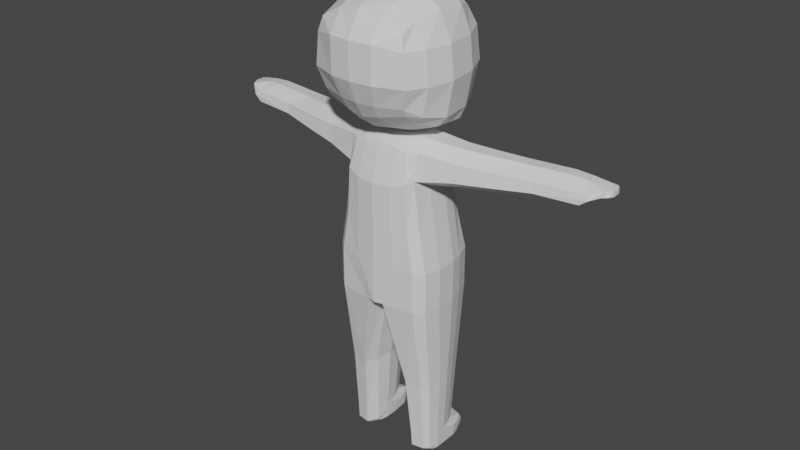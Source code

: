 # Source: default_tpose.blend  (saved by Blender 2.92.15; exported with 4.5.12 LTS)
import bpy
from mathutils import Matrix  # noqa: F401  (used for matrix-valued properties, if any)

bpy.ops.wm.read_factory_settings(use_empty=True)
scene = bpy.context.scene
scene.name = 'Scene'

# ---- materials (node trees are filled in below, after node groups)
mat_material = bpy.data.materials.new('Material')
mat_material.alpha_threshold = 0.0
mat_material.use_transparent_shadow = False
mat_material.line_color = (0.0, 0.0, 0.0, 1.0)

# ---- material node trees
mat_material.use_nodes = True; mat_material.node_tree.nodes.clear()
_N = mat_material.node_tree.nodes; _L = mat_material.node_tree.links
n0 = _N.new('ShaderNodeOutputMaterial'); n0.name = 'Material Output'; n0.location = (300, 300)
n1 = _N.new('ShaderNodeBsdfPrincipled'); n1.name = 'Principled BSDF'; n1.location = (10, 300)
n1.distribution = 'GGX'
n1.subsurface_method = 'BURLEY'
n1.inputs[2].default_value = 0.4
n1.inputs[3].default_value = 1.45
n1.inputs[27].default_value = (0.0, 0.0, 0.0, 1.0)
n1.inputs[28].default_value = 1.0
_L.new(n1.outputs[0], n0.inputs[0])
n0.is_active_output = True

# ---- world
world_world = bpy.data.worlds.new('World'); scene.world = world_world
world_world.use_nodes = True; world_world.node_tree.nodes.clear()
_N = world_world.node_tree.nodes; _L = world_world.node_tree.links
n0 = _N.new('ShaderNodeOutputWorld'); n0.name = 'World Output'; n0.location = (300, 300)
n1 = _N.new('ShaderNodeBackground'); n1.name = 'Background'; n1.location = (10, 300)
n1.inputs[0].default_value = (0.05088, 0.05088, 0.05088, 1.0)
_L.new(n1.outputs[0], n0.inputs[0])
n0.is_active_output = True
world_world.color = (0.05088, 0.05088, 0.05088)
world_world.use_sun_shadow = False
world_world.sun_shadow_jitter_overblur = 0.0

# ---- meshes
me_cube_001 = bpy.data.meshes.new('Cube.001')
me_cube_001.from_pydata([(-0.6888, 0.5191, -1.099), (-0.5964, 0.3503, 0.8023), (0.2414, 0.552, -1.099), (0.00525, 0.3496, 0.7712), (-0.7352, 0.1146, -1.099), (-0.7628, 0.0, -1.099), (-0.6111, 0.0, 0.8638), (-0.6111, 0.2247, 0.8296), (0.3614, 0.0, -1.099), (0.3614, 0.2001, -1.092), (0.1072, 0.2247, 0.7533), (0.1187, 0.0, 0.8037), (-0.6888, 0.3969, 0.4635), (-0.6888, 0.4303, -0.09855), (-0.6888, 0.5191, -0.5986), (0.1362, 0.3833, 0.4389), (0.1778, 0.4632, -0.09855), (0.2414, 0.552, -0.5986), (0.2261, 0.2247, 0.4014), (0.2978, 0.2397, -0.09855), (0.3614, 0.2546, -0.5986), (0.2261, 0.0, 0.4014), (0.2978, 0.0, -0.09855), (0.3614, 0.0, -0.5986), (-0.7628, 0.0, 0.4014), (-0.7628, 0.0, -0.09855), (-0.7628, 0.0, -0.5986), (-0.7352, 0.2247, 0.4129), (-0.7352, 0.2397, -0.09855), (-0.7352, 0.2546, -0.5986), (0.0419, 0.6239, -1.099), (-0.133, 0.6647, -1.099), (-0.3803, 0.6647, -1.099), (-0.5928, 0.6239, -1.099), (-0.5419, 0.4552, 0.8178), (-0.3803, 0.496, 0.9412), (-0.133, 0.496, 0.9412), (-0.04909, 0.4119, 0.844), (-0.5508, 0.2247, 0.9138), (-0.3803, 0.2247, 0.9685), (-0.133, 0.2247, 0.9685), (0.02612, 0.2247, 0.8926), (-0.5508, 0.0, 0.948), (-0.3803, 0.0, 1.003), (-0.133, 0.0, 1.003), (0.02612, 0.0, 0.9269), (0.1142, 0.0, -1.099), (-0.133, 0.0, -1.099), (-0.3803, 0.0, -1.099), (-0.5928, 0.0, -1.099), (-0.5928, 0.6239, -0.5986), (-0.3803, 0.6647, -0.5986), (-0.133, 0.6647, -0.5986), (0.0419, 0.6239, -0.5986), (-0.5928, 0.535, -0.09855), (-0.3803, 0.5759, -0.09855), (-0.133, 0.5759, -0.09855), (0.0419, 0.535, -0.09855), (-0.5928, 0.4552, 0.4981), (-0.3803, 0.496, 0.4014), (-0.133, 0.496, 0.4014), (0.002149, 0.4552, 0.4849), (-0.3608, 1.274, 0.7639), (-0.2384, 1.153, 0.8881), (-0.06098, 1.153, 0.8881), (-0.0007453, 1.092, 0.804), (-0.3909, 1.274, 0.5974), (-0.2384, 1.304, 0.5008), (-0.06098, 1.153, 0.5008), (0.03603, 1.123, 0.5842), (-0.2067, 2.322, 0.7703), (-0.1019, 2.068, 0.8888), (0.05011, 2.068, 0.8888), (0.1017, 2.016, 0.8096), (-0.2325, 2.278, 0.6537), (-0.1019, 2.182, 0.5752), (0.05011, 2.068, 0.5717), (0.1332, 2.043, 0.6405), (-0.03627, 0.7449, 0.8123), (0.005187, 0.7799, 0.5474), (-0.3042, 0.8985, 0.4639), (-0.1042, 0.813, 0.4639), (-0.1042, 0.813, 0.9006), (-0.3042, 0.813, 0.9006), (-0.4761, 0.8655, 0.5605), (-0.4422, 0.8655, 0.7714), (-0.1532, 1.499, 0.8753), (-0.002309, 1.499, 0.8753), (-0.2573, 1.754, 0.757), (-0.2829, 1.754, 0.6425), (-0.1532, 1.779, 0.5459), (-0.002309, 1.499, 0.5459), (0.04893, 1.448, 0.7963), (0.0802, 1.474, 0.6294), (-0.6445, 0.3745, 0.6261), (0.07333, 0.3672, 0.5984), (0.169, 0.2247, 0.5703), (0.1746, 0.0, 0.5945), (-0.69, 0.0, 0.6234), (-0.6756, 0.2247, 0.6129), (-0.5684, 0.4552, 0.6516), (-0.02245, 0.4344, 0.6573), (-0.3764, 1.274, 0.6773), (0.01838, 1.108, 0.6897), (-0.2201, 2.371, 0.721), (-0.1019, 2.327, 0.7276), (0.05563, 2.188, 0.7276), (0.1181, 2.03, 0.7216), (-0.4598, 0.8655, 0.6618), (-0.01471, 0.7631, 0.6745), (0.06519, 1.462, 0.7095), (-0.2706, 1.754, 0.6975), (-0.07956, 2.523, 0.8028), (-0.02073, 2.543, 0.8164), (0.08299, 2.543, 0.8164), (0.13, 2.508, 0.8137), (-0.08872, 2.535, 0.7614), (-0.02073, 2.55, 0.75), (0.08299, 2.543, 0.75), (0.1412, 2.517, 0.7537), (-0.1481, 2.466, 0.7591), (-0.1368, 2.48, 0.8181), (0.06655, 2.273, 0.8697), (-0.06129, 2.273, 0.8697), (-0.06129, 2.461, 0.7423), (0.06655, 2.397, 0.7423), (0.1296, 2.241, 0.7468), (0.1159, 2.23, 0.8287), (0.1967, 2.249, 0.6447), (0.2363, 2.237, 0.6844), (0.1967, 2.249, 0.7205), (0.2291, 2.231, 0.723), (-0.5306, 0.5193, -2.175), (0.1276, 0.5443, -2.175), (-0.5659, 0.3179, -2.175), (0.219, 0.3421, -2.175), (-0.02433, 0.599, -2.175), (-0.1575, 0.6301, -2.175), (-0.2956, 0.6301, -2.175), (-0.4574, 0.599, -2.175), (-0.4759, 0.5194, -2.946), (0.05023, 0.5391, -2.946), (-0.5037, 0.3608, -2.946), (0.1222, 0.3608, -2.946), (-0.06932, 0.5821, -2.946), (-0.1742, 0.6066, -2.946), (-0.291, 0.6066, -2.946), (-0.4184, 0.5821, -2.946), (-0.4075, 0.5194, -3.18), (0.0307, 0.5377, -3.18), (-0.4334, 0.3717, -3.18), (0.09772, 0.3717, -3.18), (-0.08069, 0.5779, -3.18), (-0.1784, 0.6007, -3.18), (-0.2851, 0.6007, -3.18), (-0.3539, 0.5779, -3.18), (-0.461, 0.04297, -1.099), (-0.1869, 0.01668, -1.099), (0.08725, 0.03948, -1.099), (-0.4073, 0.2565, -2.175), (-0.1985, 0.2259, -2.175), (0.01021, 0.2565, -2.175), (-0.3707, 0.2854, -2.946), (-0.2064, 0.2639, -2.946), (-0.04214, 0.2854, -2.946), (-0.3117, 0.2962, -3.18), (-0.2084, 0.2748, -3.18), (-0.05536, 0.2962, -3.18), (0.3037, 0.3568, -3.025), (0.2582, 0.5188, -3.025), (0.1501, 0.5749, -3.046), (0.0453, 0.6066, -3.028), (0.1099, 0.2779, -3.025), (0.3183, 0.3676, -3.18), (0.2926, 0.5175, -3.18), (0.1388, 0.5779, -3.18), (0.0411, 0.6007, -3.18), (0.1641, 0.2962, -3.18), (-0.1166, 0.2639, -2.995), (-0.04725, 0.2748, -3.18), (-0.4111, 0.58, -3.134), (-0.4667, 0.5194, -3.134), (-0.4935, 0.3663, -3.134), (-0.1763, 0.6036, -3.116), (-0.2881, 0.6036, -3.123), (-0.2074, 0.2693, -3.063), (-0.3661, 0.2908, -3.134), (0.3305, 0.3622, -3.112), (0.0432, 0.6036, -3.114), (0.3024, 0.5181, -3.112), (0.1445, 0.58, -3.112), (0.1707, 0.2908, -3.112), (-0.04648, 0.2693, -3.063), (0.2052, 0.5172, 2.281), (0.2491, 0.4575, 1.153), (-0.8949, 0.536, 2.218), (-0.8239, 0.5246, 1.334), (-0.8949, 0.0, 1.226), (0.2503, 0.0, 2.485), (-0.9259, 0.0, 2.412), (0.2491, 0.0, 1.012), (0.01104, 0.596, 1.087), (-0.3881, 0.596, 1.111), (-0.6997, 0.5246, 1.231), (-0.7111, 0.536, 2.303), (-0.3881, 0.6074, 2.4), (-0.02893, 0.6074, 2.371), (0.04728, 0.0, 0.9409), (-0.3881, 0.0, 0.9397), (-0.6997, 0.0, 1.06), (-0.7111, 0.0, 2.497), (-0.3881, 0.0, 2.595), (-0.02893, 0.0, 2.565), (0.3097, 0.5697, 2.064), (0.3268, 0.6096, 1.681), (0.3001, 0.5297, 1.257), (-0.9292, 0.5781, 2.051), (-0.9292, 0.6181, 1.667), (-0.8721, 0.5381, 1.421), (0.4861, 0.0, 2.108), (0.5318, 0.0, 1.673), (0.4708, 0.0, 1.238), (-1.103, 0.0, 2.108), (-1.103, 0.0, 1.673), (-1.006, 0.0, 1.415), (-0.7111, 0.6902, 2.051), (-0.7111, 0.7302, 1.667), (-0.6997, 0.6502, 1.318), (-0.3881, 0.7616, 2.051), (-0.3881, 0.8015, 1.667), (-0.3881, 0.7216, 1.244), (0.01104, 0.7096, 2.051), (0.01104, 0.7496, 1.667), (0.01104, 0.6696, 1.244), (-0.8949, 0.2706, 2.372), (0.2491, 0.2004, 1.022), (-0.8949, 0.2022, 1.266), (0.2005, 0.3094, 2.445), (-0.02893, 0.3094, 2.525), (-0.3881, 0.3094, 2.555), (-0.7111, 0.2793, 2.457), (-0.6997, 0.2237, 1.1), (-0.3881, 0.2523, 0.9797), (0.01104, 0.2523, 0.9726), (0.4211, 0.3251, 1.238), (0.482, 0.3628, 1.673), (0.4363, 0.3339, 2.108), (-0.9749, 0.2244, 1.415), (-1.072, 0.2727, 1.673), (-1.072, 0.2734, 2.108)], [(30, 46), (31, 47), (32, 48), (33, 49), (0, 2)], [(99, 7, 1, 94), (101, 37, 3, 95), (34, 1, 7, 38), (38, 7, 6, 42), (95, 3, 10, 96), (96, 10, 11, 97), (98, 6, 7, 99), (5, 26, 29, 4), (26, 25, 28, 29), (25, 24, 27, 28), (9, 20, 23, 8), (20, 19, 22, 23), (19, 18, 21, 22), (2, 17, 20, 9), (17, 16, 19, 20), (16, 15, 18, 19), (30, 53, 17, 2), (53, 57, 16, 17), (57, 61, 15, 16), (4, 29, 14, 0), (29, 28, 13, 14), (28, 27, 12, 13), (13, 12, 58, 54), (54, 58, 59, 55), (55, 59, 60, 56), (56, 60, 61, 57), (14, 13, 54, 50), (50, 54, 55, 51), (51, 55, 56, 52), (52, 56, 57, 53), (0, 14, 50, 33), (33, 50, 51, 32), (32, 51, 52, 31), (31, 52, 53, 30), (10, 41, 45, 11), (41, 40, 44, 45), (40, 39, 43, 44), (39, 38, 42, 43), (3, 37, 41, 10), (37, 36, 40, 41), (36, 35, 39, 40), (35, 34, 38, 39), (94, 1, 34, 100), (83, 82, 64, 63), (81, 80, 67, 68), (109, 79, 69, 103), (91, 90, 75, 76), (111, 88, 70, 104), (86, 87, 72, 71), (79, 81, 68, 69), (80, 84, 66, 67), (108, 85, 62, 102), (82, 78, 65, 64), (85, 83, 63, 62), (125, 124, 117, 118), (123, 122, 114, 113), (120, 121, 112, 116), (87, 92, 73, 72), (88, 86, 71, 70), (110, 93, 77, 107), (93, 91, 76, 77), (90, 89, 74, 75), (34, 35, 83, 85), (36, 37, 78, 82), (100, 34, 85, 108), (59, 58, 84, 80), (61, 60, 81, 79), (101, 61, 79, 109), (60, 59, 80, 81), (35, 36, 82, 83), (67, 66, 89, 90), (69, 68, 91, 93), (103, 69, 93, 110), (62, 63, 86, 88), (64, 65, 92, 87), (63, 64, 87, 86), (102, 62, 88, 111), (68, 67, 90, 91), (66, 102, 111, 89), (65, 103, 110, 92), (37, 101, 109, 78), (58, 100, 108, 84), (92, 110, 107, 73), (76, 106, 130, 128), (75, 105, 106, 76), (74, 104, 105, 75), (84, 108, 102, 66), (89, 111, 104, 74), (78, 109, 103, 65), (12, 94, 100, 58), (24, 98, 99, 27), (18, 96, 97, 21), (15, 95, 96, 18), (61, 101, 95, 15), (27, 99, 94, 12), (116, 112, 113, 117), (117, 113, 114, 118), (118, 114, 115, 119), (127, 126, 119, 115), (122, 127, 115, 114), (121, 123, 113, 112), (124, 120, 116, 117), (126, 125, 118, 119), (107, 106, 125, 126), (105, 104, 120, 124), (70, 71, 123, 121), (72, 73, 127, 122), (73, 107, 126, 127), (104, 70, 121, 120), (71, 72, 122, 123), (106, 105, 124, 125), (128, 130, 131, 129), (107, 77, 129, 131), (77, 76, 128, 129), (106, 107, 131, 130), (49, 48, 47, 46, 8, 5), (33, 32, 31, 30, 2, 9, 8, 5, 4, 0), (0, 4, 134, 132), (33, 0, 132, 139), (32, 33, 139, 138), (30, 31, 137, 136), (9, 2, 133, 135), (156, 4, 134, 159), (31, 32, 138, 137), (2, 30, 136, 133), (137, 138, 146, 145), (133, 136, 144, 141), (135, 133, 141, 143), (138, 139, 147, 146), (136, 137, 145, 144), (132, 134, 142, 140), (139, 132, 140, 147), (159, 134, 142, 162), (180, 181, 148, 155), (186, 182, 150, 165), (183, 184, 154, 153), (183, 153, 176, 188), (185, 166, 179, 192), (184, 180, 155, 154), (144, 145, 171, 170), (181, 182, 150, 148), (143, 164, 172, 168), (149, 151, 173, 174), (185, 186, 165, 166), (135, 161, 164, 143), (161, 160, 163, 164), (160, 159, 162, 163), (9, 158, 161, 135), (158, 157, 160, 161), (157, 156, 159, 160), (155, 148, 150, 165, 166, 167, 151, 149, 152, 153, 154), (189, 190, 175, 174), (187, 189, 174, 173), (190, 188, 176, 175), (187, 191, 177, 173), (191, 192, 179, 177), (143, 141, 169, 168), (152, 149, 174, 175), (166, 167, 177, 179), (164, 163, 178, 172), (167, 151, 173, 177), (141, 144, 170, 169), (153, 152, 175, 176), (172, 178, 192, 191), (168, 172, 191, 187), (170, 171, 188, 190), (168, 169, 189, 187), (169, 170, 190, 189), (163, 162, 186, 185), (140, 142, 182, 181), (146, 147, 180, 184), (163, 185, 192, 178), (145, 183, 188, 171), (145, 146, 184, 183), (162, 142, 182, 186), (147, 140, 181, 180), (249, 234, 195, 216), (231, 206, 193, 213), (246, 237, 198, 219), (243, 235, 200, 207), (240, 234, 199, 210), (237, 238, 212, 198), (238, 239, 211, 212), (239, 240, 210, 211), (236, 241, 209, 197), (241, 242, 208, 209), (242, 243, 207, 208), (216, 195, 204, 225), (225, 204, 205, 228), (228, 205, 206, 231), (202, 230, 233, 201), (230, 229, 232, 233), (229, 228, 231, 232), (203, 227, 230, 202), (227, 226, 229, 230), (226, 225, 228, 229), (196, 218, 227, 203), (218, 217, 226, 227), (217, 216, 225, 226), (235, 244, 221, 200), (244, 245, 220, 221), (245, 246, 219, 220), (201, 233, 215, 194), (233, 232, 214, 215), (232, 231, 213, 214), (236, 247, 218, 196), (247, 248, 217, 218), (248, 249, 216, 217), (223, 222, 249, 248), (224, 223, 248, 247), (197, 224, 247, 236), (214, 213, 246, 245), (215, 214, 245, 244), (194, 215, 244, 235), (202, 201, 243, 242), (203, 202, 242, 241), (196, 203, 241, 236), (205, 204, 240, 239), (206, 205, 239, 238), (193, 206, 238, 237), (204, 195, 234, 240), (201, 194, 235, 243), (213, 193, 237, 246), (222, 199, 234, 249)])
_uv = me_cube_001.uv_layers.new(name='UVMap')
_uv.uv.foreach_set('vector', [0.5925, 0.1875, 0.625, 0.1875, 0.625, 0.25, 0.5925, 0.25, 0.5925, 0.45, 0.625, 0.45, 0.625, 0.5, 0.5925, 0.5, 0.825, 0.5, 0.875, 0.5, 0.875, 0.5625, 0.825, 0.5625, 0.825, 0.5625, 0.875, 0.5625, 0.875, 0.625, 0.825, 0.625, 0.5925, 0.5, 0.625, 0.5, 0.625, 0.5625, 0.5925, 0.5625, 0.5925, 0.5625, 0.625, 0.5625, 0.625, 0.625, 0.5925, 0.625, 0.5925, 0.125, 0.625, 0.125, 0.625, 0.1875, 0.5925, 0.1875, 0.375, 0.125, 0.4375, 0.125, 0.4375, 0.1875, 0.375, 0.1875, 0.4375, 0.125, 0.5, 0.125, 0.5, 0.1875, 0.4375, 0.1875, 0.5, 0.125, 0.5625, 0.125, 0.5625, 0.1875, 0.5, 0.1875, 0.375, 0.5625, 0.4375, 0.5625, 0.4375, 0.625, 0.375, 0.625, 0.4375, 0.5625, 0.5, 0.5625, 0.5, 0.625, 0.4375, 0.625, 0.5, 0.5625, 0.5625, 0.5625, 0.5625, 0.625, 0.5, 0.625, 0.375, 0.5, 0.4375, 0.5, 0.4375, 0.5625, 0.375, 0.5625, 0.4375, 0.5, 0.5, 0.5, 0.5, 0.5625, 0.4375, 0.5625, 0.5, 0.5, 0.5625, 0.5, 0.5625, 0.5625, 0.5, 0.5625, 0.375, 0.45, 0.4375, 0.45, 0.4375, 0.5, 0.375, 0.5, 0.4375, 0.45, 0.5, 0.45, 0.5, 0.5, 0.4375, 0.5, 0.5, 0.45, 0.5625, 0.45, 0.5625, 0.5, 0.5, 0.5, 0.375, 0.1875, 0.4375, 0.1875, 0.4375, 0.25, 0.375, 0.25, 0.4375, 0.1875, 0.5, 0.1875, 0.5, 0.25, 0.4375, 0.25, 0.5, 0.1875, 0.5625, 0.1875, 0.5625, 0.25, 0.5, 0.25, 0.5, 0.25, 0.5625, 0.25, 0.5625, 0.3, 0.5, 0.3, 0.5, 0.3, 0.5625, 0.3, 0.5625, 0.35, 0.5, 0.35, 0.5, 0.35, 0.5625, 0.35, 0.5625, 0.4, 0.5, 0.4, 0.5, 0.4, 0.5625, 0.4, 0.5625, 0.45, 0.5, 0.45, 0.4375, 0.25, 0.5, 0.25, 0.5, 0.3, 0.4375, 0.3, 0.4375, 0.3, 0.5, 0.3, 0.5, 0.35, 0.4375, 0.35, 0.4375, 0.35, 0.5, 0.35, 0.5, 0.4, 0.4375, 0.4, 0.4375, 0.4, 0.5, 0.4, 0.5, 0.45, 0.4375, 0.45, 0.375, 0.25, 0.4375, 0.25, 0.4375, 0.3, 0.375, 0.3, 0.375, 0.3, 0.4375, 0.3, 0.4375, 0.35, 0.375, 0.35, 0.375, 0.35, 0.4375, 0.35, 0.4375, 0.4, 0.375, 0.4, 0.375, 0.4, 0.4375, 0.4, 0.4375, 0.45, 0.375, 0.45, 0.625, 0.5625, 0.675, 0.5625, 0.675, 0.625, 0.625, 0.625, 0.675, 0.5625, 0.725, 0.5625, 0.725, 0.625, 0.675, 0.625, 0.725, 0.5625, 0.775, 0.5625, 0.775, 0.625, 0.725, 0.625, 0.775, 0.5625, 0.825, 0.5625, 0.825, 0.625, 0.775, 0.625, 0.625, 0.5, 0.675, 0.5, 0.675, 0.5625, 0.625, 0.5625, 0.675, 0.5, 0.725, 0.5, 0.725, 0.5625, 0.675, 0.5625, 0.725, 0.5, 0.775, 0.5, 0.775, 0.5625, 0.725, 0.5625, 0.775, 0.5, 0.825, 0.5, 0.825, 0.5625, 0.775, 0.5625, 0.5925, 0.25, 0.625, 0.25, 0.625, 0.3, 0.5925, 0.3, 0.775, 0.5, 0.725, 0.5, 0.725, 0.5, 0.775, 0.5, 0.5625, 0.4, 0.5625, 0.35, 0.5625, 0.35, 0.5625, 0.4, 0.5925, 0.45, 0.5625, 0.45, 0.5625, 0.45, 0.5925, 0.45, 0.5625, 0.4, 0.5625, 0.35, 0.5625, 0.35, 0.5625, 0.4, 0.5925, 0.3, 0.625, 0.3, 0.625, 0.3, 0.5925, 0.3, 0.775, 0.5, 0.725, 0.5, 0.725, 0.5, 0.775, 0.5, 0.5625, 0.45, 0.5625, 0.4, 0.5625, 0.4, 0.5625, 0.45, 0.5625, 0.35, 0.5625, 0.3, 0.5625, 0.3, 0.5625, 0.35, 0.5925, 0.3, 0.625, 0.3, 0.625, 0.3, 0.5925, 0.3, 0.725, 0.5, 0.675, 0.5, 0.675, 0.5, 0.725, 0.5, 0.825, 0.5, 0.775, 0.5, 0.775, 0.5, 0.825, 0.5, 0.5925, 0.4, 0.5925, 0.35, 0.5925, 0.35, 0.5925, 0.4, 0.775, 0.5, 0.725, 0.5, 0.725, 0.5, 0.775, 0.5, 0.5925, 0.3, 0.625, 0.3, 0.625, 0.3, 0.5925, 0.3, 0.725, 0.5, 0.675, 0.5, 0.675, 0.5, 0.725, 0.5, 0.825, 0.5, 0.775, 0.5, 0.775, 0.5, 0.825, 0.5, 0.5925, 0.45, 0.5625, 0.45, 0.5625, 0.45, 0.5925, 0.45, 0.5625, 0.45, 0.5625, 0.4, 0.5625, 0.4, 0.5625, 0.45, 0.5625, 0.35, 0.5625, 0.3, 0.5625, 0.3, 0.5625, 0.35, 0.825, 0.5, 0.775, 0.5, 0.775, 0.5, 0.825, 0.5, 0.725, 0.5, 0.675, 0.5, 0.675, 0.5, 0.725, 0.5, 0.5925, 0.3, 0.625, 0.3, 0.625, 0.3, 0.5925, 0.3, 0.5625, 0.35, 0.5625, 0.3, 0.5625, 0.3, 0.5625, 0.35, 0.5625, 0.45, 0.5625, 0.4, 0.5625, 0.4, 0.5625, 0.45, 0.5925, 0.45, 0.5625, 0.45, 0.5625, 0.45, 0.5925, 0.45, 0.5625, 0.4, 0.5625, 0.35, 0.5625, 0.35, 0.5625, 0.4, 0.775, 0.5, 0.725, 0.5, 0.725, 0.5, 0.775, 0.5, 0.5625, 0.35, 0.5625, 0.3, 0.5625, 0.3, 0.5625, 0.35, 0.5625, 0.45, 0.5625, 0.4, 0.5625, 0.4, 0.5625, 0.45, 0.5925, 0.45, 0.5625, 0.45, 0.5625, 0.45, 0.5925, 0.45, 0.825, 0.5, 0.775, 0.5, 0.775, 0.5, 0.825, 0.5, 0.725, 0.5, 0.675, 0.5, 0.675, 0.5, 0.725, 0.5, 0.775, 0.5, 0.725, 0.5, 0.725, 0.5, 0.775, 0.5, 0.5925, 0.3, 0.625, 0.3, 0.625, 0.3, 0.5925, 0.3, 0.5625, 0.4, 0.5625, 0.35, 0.5625, 0.35, 0.5625, 0.4, 0.5625, 0.3, 0.5925, 0.3, 0.5925, 0.3, 0.5625, 0.3, 0.625, 0.45, 0.5925, 0.45, 0.5925, 0.45, 0.625, 0.45, 0.625, 0.45, 0.5925, 0.45, 0.5925, 0.45, 0.625, 0.45, 0.5625, 0.3, 0.5925, 0.3, 0.5925, 0.3, 0.5625, 0.3, 0.625, 0.45, 0.5925, 0.45, 0.5925, 0.45, 0.625, 0.45, 0.5625, 0.4, 0.5925, 0.4, 0.5925, 0.4, 0.5625, 0.4, 0.5625, 0.35, 0.5925, 0.35, 0.5925, 0.4, 0.5625, 0.4, 0.5625, 0.3, 0.5925, 0.3, 0.5925, 0.35, 0.5625, 0.35, 0.5625, 0.3, 0.5925, 0.3, 0.5925, 0.3, 0.5625, 0.3, 0.5625, 0.3, 0.5925, 0.3, 0.5925, 0.3, 0.5625, 0.3, 0.625, 0.45, 0.5925, 0.45, 0.5925, 0.45, 0.625, 0.45, 0.5625, 0.25, 0.5925, 0.25, 0.5925, 0.3, 0.5625, 0.3, 0.5625, 0.125, 0.5925, 0.125, 0.5925, 0.1875, 0.5625, 0.1875, 0.5625, 0.5625, 0.5925, 0.5625, 0.5925, 0.625, 0.5625, 0.625, 0.5625, 0.5, 0.5925, 0.5, 0.5925, 0.5625, 0.5625, 0.5625, 0.5625, 0.45, 0.5925, 0.45, 0.5925, 0.5, 0.5625, 0.5, 0.5625, 0.1875, 0.5925, 0.1875, 0.5925, 0.25, 0.5625, 0.25, 0.5925, 0.3, 0.625, 0.3, 0.625, 0.35, 0.5925, 0.35, 0.5925, 0.35, 0.625, 0.35, 0.625, 0.4, 0.5925, 0.4, 0.5925, 0.4, 0.625, 0.4, 0.625, 0.45, 0.5925, 0.45, 0.625, 0.45, 0.5925, 0.45, 0.5925, 0.45, 0.625, 0.45, 0.725, 0.5, 0.675, 0.5, 0.675, 0.5, 0.725, 0.5, 0.825, 0.5, 0.775, 0.5, 0.775, 0.5, 0.825, 0.5, 0.5925, 0.35, 0.5925, 0.3, 0.5925, 0.3, 0.5925, 0.35, 0.5925, 0.45, 0.5925, 0.4, 0.5925, 0.4, 0.5925, 0.45, 0.5925, 0.45, 0.5925, 0.4, 0.5925, 0.4, 0.5925, 0.45, 0.5925, 0.35, 0.5925, 0.3, 0.5925, 0.3, 0.5925, 0.35, 0.825, 0.5, 0.775, 0.5, 0.775, 0.5, 0.825, 0.5, 0.725, 0.5, 0.675, 0.5, 0.675, 0.5, 0.725, 0.5, 0.625, 0.45, 0.5925, 0.45, 0.5925, 0.45, 0.625, 0.45, 0.5925, 0.3, 0.625, 0.3, 0.625, 0.3, 0.5925, 0.3, 0.775, 0.5, 0.725, 0.5, 0.725, 0.5, 0.775, 0.5, 0.5925, 0.4, 0.5925, 0.35, 0.5925, 0.35, 0.5925, 0.4, 0.5625, 0.4, 0.5925, 0.4, 0.5925, 0.45, 0.5625, 0.45, 0.5925, 0.45, 0.5625, 0.45, 0.5625, 0.45, 0.5925, 0.45, 0.5625, 0.45, 0.5625, 0.4, 0.5625, 0.4, 0.5625, 0.45, 0.5925, 0.4, 0.5925, 0.45, 0.5925, 0.45, 0.5925, 0.4, 0.0, 0.0, 0.0, 0.0, 0.0, 0.0, 0.0, 0.0, 0.0, 0.0, 0.0, 0.0, 0.375, 0.3, 0.375, 0.35, 0.375, 0.4, 0.375, 0.45, 0.375, 0.5, 0.375, 0.5625, 0.375, 0.625, 0.0, 0.0, 0.375, 0.1875, 0.375, 0.25, 0.375, 0.25, 0.375, 0.1875, 0.375, 0.1875, 0.375, 0.25, 0.375, 0.3, 0.375, 0.25, 0.375, 0.25, 0.375, 0.3, 0.375, 0.35, 0.375, 0.3, 0.375, 0.3, 0.375, 0.35, 0.375, 0.45, 0.375, 0.4, 0.375, 0.4, 0.375, 0.45, 0.375, 0.5625, 0.375, 0.5, 0.375, 0.5, 0.375, 0.5625, 0.0, 0.0, 0.0, 0.0, 0.0, 0.0, 0.0, 0.0, 0.375, 0.4, 0.375, 0.35, 0.375, 0.35, 0.375, 0.4, 0.375, 0.5, 0.375, 0.45, 0.375, 0.45, 0.375, 0.5, 0.375, 0.4, 0.375, 0.35, 0.375, 0.35, 0.375, 0.4, 0.375, 0.5, 0.375, 0.45, 0.375, 0.45, 0.375, 0.5, 0.375, 0.5625, 0.375, 0.5, 0.375, 0.5, 0.375, 0.5625, 0.375, 0.35, 0.375, 0.3, 0.375, 0.3, 0.375, 0.35, 0.375, 0.45, 0.375, 0.4, 0.375, 0.4, 0.375, 0.45, 0.375, 0.25, 0.375, 0.1875, 0.375, 0.1875, 0.375, 0.25, 0.375, 0.3, 0.375, 0.25, 0.375, 0.25, 0.375, 0.3, 0.0, 0.0, 0.0, 0.0, 0.0, 0.0, 0.0, 0.0, 0.375, 0.3, 0.375, 0.25, 0.375, 0.25, 0.375, 0.3, 0.0, 0.0, 0.0, 0.0, 0.0, 0.0, 0.0, 0.0, 0.375, 0.4, 0.375, 0.35, 0.375, 0.35, 0.375, 0.4, 0.375, 0.4, 0.375, 0.4, 0.375, 0.4, 0.375, 0.4, 0.0, 0.0, 0.0, 0.0, 0.0, 0.0, 0.0, 0.0, 0.375, 0.35, 0.375, 0.3, 0.375, 0.3, 0.375, 0.35, 0.375, 0.45, 0.375, 0.4, 0.375, 0.4, 0.375, 0.45, 0.375, 0.25, 0.375, 0.1875, 0.375, 0.1875, 0.375, 0.25, 0.0, 0.0, 0.0, 0.0, 0.0, 0.0, 0.0, 0.0, 0.375, 0.5, 0.375, 0.5625, 0.375, 0.5625, 0.375, 0.5, 0.0, 0.0, 0.0, 0.0, 0.0, 0.0, 0.0, 0.0, 0.0, 0.0, 0.0, 0.0, 0.0, 0.0, 0.0, 0.0, 0.0, 0.0, 0.0, 0.0, 0.0, 0.0, 0.0, 0.0, 0.0, 0.0, 0.0, 0.0, 0.0, 0.0, 0.0, 0.0, 0.0, 0.0, 0.0, 0.0, 0.0, 0.0, 0.0, 0.0, 0.0, 0.0, 0.0, 0.0, 0.0, 0.0, 0.0, 0.0, 0.0, 0.0, 0.0, 0.0, 0.0, 0.0, 0.0, 0.0, 0.375, 0.3, 0.375, 0.25, 0.0, 0.0, 0.0, 0.0, 0.0, 0.0, 0.0, 0.0, 0.375, 0.5625, 0.375, 0.5, 0.375, 0.45, 0.375, 0.4, 0.375, 0.35, 0.375, 0.5, 0.375, 0.45, 0.375, 0.45, 0.375, 0.5, 0.375, 0.5625, 0.375, 0.5, 0.375, 0.5, 0.375, 0.5625, 0.375, 0.45, 0.375, 0.4, 0.375, 0.4, 0.375, 0.45, 0.0, 0.0, 0.0, 0.0, 0.0, 0.0, 0.0, 0.0, 0.0, 0.0, 0.0, 0.0, 0.0, 0.0, 0.0, 0.0, 0.375, 0.5625, 0.375, 0.5, 0.375, 0.5, 0.375, 0.5625, 0.375, 0.45, 0.375, 0.5, 0.375, 0.5, 0.375, 0.45, 0.0, 0.0, 0.0, 0.0, 0.0, 0.0, 0.0, 0.0, 0.0, 0.0, 0.0, 0.0, 0.0, 0.0, 0.0, 0.0, 0.0, 0.0, 0.375, 0.5625, 0.375, 0.5625, 0.0, 0.0, 0.375, 0.5, 0.375, 0.45, 0.375, 0.45, 0.375, 0.5, 0.375, 0.4, 0.375, 0.45, 0.375, 0.45, 0.375, 0.4, 0.0, 0.0, 0.0, 0.0, 0.0, 0.0, 0.0, 0.0, 0.0, 0.0, 0.0, 0.0, 0.0, 0.0, 0.0, 0.0, 0.375, 0.45, 0.375, 0.4, 0.375, 0.4, 0.375, 0.45, 0.375, 0.5625, 0.375, 0.5, 0.375, 0.5, 0.375, 0.5625, 0.375, 0.5, 0.375, 0.45, 0.375, 0.45, 0.375, 0.5, 0.0, 0.0, 0.0, 0.0, 0.0, 0.0, 0.0, 0.0, 0.375, 0.25, 0.375, 0.1875, 0.375, 0.1875, 0.375, 0.25, 0.375, 0.35, 0.375, 0.3, 0.375, 0.3, 0.375, 0.35, 0.0, 0.0, 0.0, 0.0, 0.0, 0.0, 0.0, 0.0, 0.375, 0.4, 0.375, 0.4, 0.375, 0.4, 0.375, 0.4, 0.375, 0.4, 0.375, 0.35, 0.375, 0.35, 0.375, 0.4, 0.0, 0.0, 0.0, 0.0, 0.0, 0.0, 0.0, 0.0, 0.375, 0.3, 0.375, 0.25, 0.375, 0.25, 0.375, 0.3, 0.5625, 0.1875, 0.625, 0.1875, 0.625, 0.25, 0.5625, 0.25, 0.5625, 0.4375, 0.625, 0.4375, 0.625, 0.5, 0.5625, 0.5, 0.5625, 0.5625, 0.625, 0.5625, 0.625, 0.625, 0.5625, 0.625, 0.3125, 0.5625, 0.375, 0.5625, 0.375, 0.625, 0.3125, 0.625, 0.8125, 0.5625, 0.875, 0.5625, 0.875, 0.625, 0.8125, 0.625, 0.625, 0.5625, 0.6875, 0.5625, 0.6875, 0.625, 0.625, 0.625, 0.6875, 0.5625, 0.75, 0.5625, 0.75, 0.625, 0.6875, 0.625, 0.75, 0.5625, 0.8125, 0.5625, 0.8125, 0.625, 0.75, 0.625, 0.125, 0.5625, 0.1875, 0.5625, 0.1875, 0.625, 0.125, 0.625, 0.1875, 0.5625, 0.25, 0.5625, 0.25, 0.625, 0.1875, 0.625, 0.25, 0.5625, 0.3125, 0.5625, 0.3125, 0.625, 0.25, 0.625, 0.5625, 0.25, 0.625, 0.25, 0.625, 0.3125, 0.5625, 0.3125, 0.5625, 0.3125, 0.625, 0.3125, 0.625, 0.375, 0.5625, 0.375, 0.5625, 0.375, 0.625, 0.375, 0.625, 0.4375, 0.5625, 0.4375, 0.375, 0.375, 0.4375, 0.375, 0.4375, 0.4375, 0.375, 0.4375, 0.4375, 0.375, 0.5, 0.375, 0.5, 0.4375, 0.4375, 0.4375, 0.5, 0.375, 0.5625, 0.375, 0.5625, 0.4375, 0.5, 0.4375, 0.375, 0.3125, 0.4375, 0.3125, 0.4375, 0.375, 0.375, 0.375, 0.4375, 0.3125, 0.5, 0.3125, 0.5, 0.375, 0.4375, 0.375, 0.5, 0.3125, 0.5625, 0.3125, 0.5625, 0.375, 0.5, 0.375, 0.375, 0.25, 0.4375, 0.25, 0.4375, 0.3125, 0.375, 0.3125, 0.4375, 0.25, 0.5, 0.25, 0.5, 0.3125, 0.4375, 0.3125, 0.5, 0.25, 0.5625, 0.25, 0.5625, 0.3125, 0.5, 0.3125, 0.375, 0.5625, 0.4375, 0.5625, 0.4375, 0.625, 0.375, 0.625, 0.4375, 0.5625, 0.5, 0.5625, 0.5, 0.625, 0.4375, 0.625, 0.5, 0.5625, 0.5625, 0.5625, 0.5625, 0.625, 0.5, 0.625, 0.375, 0.4375, 0.4375, 0.4375, 0.4375, 0.5, 0.375, 0.5, 0.4375, 0.4375, 0.5, 0.4375, 0.5, 0.5, 0.4375, 0.5, 0.5, 0.4375, 0.5625, 0.4375, 0.5625, 0.5, 0.5, 0.5, 0.375, 0.1875, 0.4375, 0.1875, 0.4375, 0.25, 0.375, 0.25, 0.4375, 0.1875, 0.5, 0.1875, 0.5, 0.25, 0.4375, 0.25, 0.5, 0.1875, 0.5625, 0.1875, 0.5625, 0.25, 0.5, 0.25, 0.5, 0.125, 0.5625, 0.125, 0.5625, 0.1875, 0.5, 0.1875, 0.4375, 0.125, 0.5, 0.125, 0.5, 0.1875, 0.4375, 0.1875, 0.375, 0.125, 0.4375, 0.125, 0.4375, 0.1875, 0.375, 0.1875, 0.5, 0.5, 0.5625, 0.5, 0.5625, 0.5625, 0.5, 0.5625, 0.4375, 0.5, 0.5, 0.5, 0.5, 0.5625, 0.4375, 0.5625, 0.375, 0.5, 0.4375, 0.5, 0.4375, 0.5625, 0.375, 0.5625, 0.25, 0.5, 0.3125, 0.5, 0.3125, 0.5625, 0.25, 0.5625, 0.1875, 0.5, 0.25, 0.5, 0.25, 0.5625, 0.1875, 0.5625, 0.125, 0.5, 0.1875, 0.5, 0.1875, 0.5625, 0.125, 0.5625, 0.75, 0.5, 0.8125, 0.5, 0.8125, 0.5625, 0.75, 0.5625, 0.6875, 0.5, 0.75, 0.5, 0.75, 0.5625, 0.6875, 0.5625, 0.625, 0.5, 0.6875, 0.5, 0.6875, 0.5625, 0.625, 0.5625, 0.8125, 0.5, 0.875, 0.5, 0.875, 0.5625, 0.8125, 0.5625, 0.3125, 0.5, 0.375, 0.5, 0.375, 0.5625, 0.3125, 0.5625, 0.5625, 0.5, 0.625, 0.5, 0.625, 0.5625, 0.5625, 0.5625, 0.5625, 0.125, 0.625, 0.125, 0.625, 0.1875, 0.5625, 0.1875])
me_cube_001.materials.append(mat_material)
me_cube_001.use_remesh_fix_poles = True
me_cube_001.use_remesh_preserve_attributes = False
me_cube_001.use_mirror_vertex_groups = False
me_cube_001.update()
arm_armature = bpy.data.armatures.new('Armature')  # bones are not reproduced

# ---- objects
ob_cube = bpy.data.objects.new('Cube', me_cube_001)
ob_armature = bpy.data.objects.new('Armature', arm_armature)

# ---- transforms, parenting, visibility, modifiers, constraints
ob_cube.parent = ob_armature
ob_cube.matrix_parent_inverse = Matrix(((1.0, -0.0, 0.0, 0.0004075), (-0.0, 1.0, -0.0, -0.3614), (0.0, 0.0, 1.0, -2.17), (-0.0, 0.0, -0.0, 1.0)))
ob_cube.location = (-0.001809, 0.0, 3.227)
ob_cube.rotation_euler = (0.0, -0.0, 1.571)
ob_cube.lineart.crease_threshold = 0.0
_vg = ob_cube.vertex_groups.new(name='Hips')
for _i, _w in zip([0, 2, 4, 5, 8, 9, 13, 14, 15, 16, 17, 18, 19, 20, 21, 22, 23, 24, 25, 26, 27, 28, 29, 30, 31, 32, 33, 46, 47, 48, 49, 50, 51, 52, 53, 54, 55, 56, 57, 132, 133, 134, 135, 136, 137, 138, 139, 156, 157, 158], [0.3553, 0.1921, 0.665, 0.7088, 0.4112, 0.2737, 0.1511, 0.6624, 0.006923, 0.15, 0.5881, 0.02358, 0.1532, 0.5978, 0.03194, 0.1641, 0.5817, 0.03338, 0.1686, 0.7261, 0.01728, 0.1509, 0.7239, 0.1768, 0.1906, 0.2898, 0.3188, 1.0, 1.0, 1.0, 1.0, 0.6458, 0.6292, 0.6086, 0.5956, 0.1505, 0.1428, 0.1412, 0.1449, 0.05768, 0.03693, 0.0449, 0.0182, 0.04831, 0.0535, 0.05719, 0.05906, 0.4975, 0.3641, 0.2523]): _vg.add([_i], _w, 'REPLACE')
_vg = ob_cube.vertex_groups.new(name='Torso')
for _i, _w in zip([0, 2, 4, 5, 8, 9, 10, 11, 12, 13, 14, 15, 16, 17, 18, 19, 20, 21, 22, 23, 24, 25, 26, 27, 28, 29, 30, 31, 32, 33, 50, 51, 52, 53, 54, 55, 56, 57, 58, 59, 60, 61, 94, 95, 96, 97, 98, 99, 101], [0.02774, 0.02025, 0.003491, 0.008533, 0.02685, 0.01714, 0.01298, 0.01249, 0.1009, 0.6504, 0.1523, 0.1164, 0.6241, 0.1591, 0.1445, 0.6118, 0.1624, 0.1512, 0.5751, 0.177, 0.1617, 0.6217, 0.1505, 0.14, 0.6574, 0.1437, 0.01588, 0.01631, 0.03553, 0.03393, 0.154, 0.1562, 0.1568, 0.159, 0.6445, 0.6427, 0.6369, 0.6325, 0.06351, 0.09799, 0.1098, 0.0663, 0.02627, 0.05216, 0.07251, 0.07417, 0.06329, 0.04297, 0.002956]): _vg.add([_i], _w, 'REPLACE')
_vg = ob_cube.vertex_groups.new(name='Chest')
for _i, _w in zip([1, 3, 6, 7, 10, 11, 12, 13, 15, 16, 18, 19, 20, 21, 22, 23, 24, 25, 27, 28, 36, 37, 38, 40, 41, 42, 43, 44, 45, 54, 55, 56, 57, 58, 59, 60, 61, 79, 94, 95, 96, 97, 98, 99, 100, 101], [0.04248, 0.1945, 0.3255, 0.08982, 0.4841, 0.5942, 0.1605, 0.04317, 0.4535, 0.0872, 0.5816, 0.1201, 0.01129, 0.6196, 0.1481, 0.02822, 0.4676, 0.09626, 0.3796, 0.072, 0.002584, 0.08604, 0.05766, 0.08453, 0.2426, 0.1877, 0.08574, 0.3096, 0.4989, 0.01649, 0.003573, 0.02391, 0.06385, 0.08154, 0.03991, 0.09552, 0.2026, 0.002602, 0.08546, 0.3979, 0.5845, 0.6486, 0.4338, 0.1743, 0.02956, 0.1531]): _vg.add([_i], _w, 'REPLACE')
_vg = ob_cube.vertex_groups.new(name='Head')
for _i, _w in zip([193, 194, 195, 196, 197, 198, 199, 200, 201, 202, 203, 204, 205, 206, 207, 208, 209, 210, 211, 212, 213, 214, 215, 216, 217, 218, 219, 220, 221, 222, 223, 224, 225, 226, 227, 228, 229, 230, 231, 232, 233, 234, 235, 236, 237, 238, 239, 240, 241, 242, 243, 244, 245, 246, 247, 248, 249], [0.996, 0.9449, 0.9985, 0.9925, 0.9916, 0.9967, 0.9991, 0.8187, 0.9491, 0.9774, 0.989, 0.9987, 0.9986, 0.9976, 0.6639, 0.9746, 0.9863, 0.9994, 0.9998, 0.9989, 0.9932, 0.9853, 0.9618, 0.9981, 0.9963, 0.994, 0.9899, 0.9742, 0.9316, 0.9984, 0.9968, 0.9947, 0.9978, 0.9955, 0.9911, 0.997, 0.9934, 0.9843, 0.9952, 0.9891, 0.9702, 0.999, 0.8847, 0.9921, 0.9972, 0.9986, 0.9994, 0.9993, 0.985, 0.9566, 0.848, 0.9502, 0.9811, 0.9924, 0.9946, 0.9969, 0.9985]): _vg.add([_i], _w, 'REPLACE')
_vg = ob_cube.vertex_groups.new(name='Shoulder.L')
for _i, _w in zip([1, 3, 6, 7, 10, 11, 12, 13, 15, 16, 18, 19, 21, 22, 24, 25, 27, 28, 34, 35, 36, 37, 38, 39, 40, 41, 42, 43, 44, 45, 54, 55, 56, 57, 58, 59, 60, 61, 78, 79, 80, 81, 84, 94, 95, 96, 97, 98, 99, 100, 101, 108, 109, 194, 200, 201, 207, 221, 235, 243], [0.4259, 0.3703, 0.3315, 0.6427, 0.2774, 0.2139, 0.4982, 0.08702, 0.2275, 0.05707, 0.128, 0.03028, 0.09968, 0.02227, 0.2015, 0.05954, 0.2893, 0.0652, 0.1699, 0.1027, 0.1104, 0.2057, 0.712, 0.8437, 0.7279, 0.5281, 0.3241, 0.241, 0.3553, 0.2863, 0.09971, 0.1095, 0.1009, 0.07485, 0.5461, 0.6238, 0.5236, 0.4345, 0.00879, 0.07146, 0.05288, 0.08471, 0.0621, 0.4791, 0.2394, 0.1719, 0.1427, 0.2751, 0.4353, 0.2878, 0.2153, 0.01164, 0.03427, 0.005136, 0.09066, 0.0008858, 0.1681, 0.01844, 0.05766, 0.07601]): _vg.add([_i], _w, 'REPLACE')
_vg = ob_cube.vertex_groups.new(name='UpperArm.L')
for _i, _w in zip([1, 3, 6, 7, 10, 11, 12, 13, 15, 16, 18, 19, 21, 24, 25, 27, 28, 34, 35, 36, 37, 38, 39, 40, 41, 42, 43, 45, 54, 55, 56, 57, 58, 59, 60, 61, 62, 63, 64, 65, 66, 67, 68, 69, 78, 79, 80, 81, 82, 83, 84, 85, 87, 91, 92, 93, 94, 95, 96, 97, 98, 99, 100, 101, 102, 103, 108, 109, 110, 200, 221, 235], [0.1354, 0.3963, 0.0002156, 0.01716, 0.0007612, 0.0001489, 0.0006296, 0.0006038, 1.183e-05, 3.878e-06, 3.318e-05, 0.0, 0.003804, 0.001011, 0.001569, 0.0001346, 0.001439, 0.7964, 0.8813, 0.8518, 0.685, 0.0003852, 0.07856, 0.1301, 0.1723, 0.005917, 0.009936, 0.02346, 0.0, 0.0001741, 7.59e-07, 4.739e-06, 0.004911, 0.004285, 0.0003772, 0.007705, 0.1361, 0.9041, 0.8913, 0.9203, 0.1272, 0.191, 0.6592, 0.7988, 0.9476, 0.8657, 0.8388, 0.8521, 0.9719, 0.9835, 0.8662, 0.9535, 0.01658, 0.1064, 0.07952, 0.08417, 0.03251, 0.01426, 1.371e-07, 0.001505, 4.487e-06, 0.008721, 0.6314, 0.5883, 0.1108, 0.8694, 0.9123, 0.9151, 0.0768, 0.0, 0.0, 0.0]): _vg.add([_i], _w, 'REPLACE')
_vg = ob_cube.vertex_groups.new(name='LowerArm.L')
for _i, _w in zip([62, 63, 64, 65, 66, 67, 68, 69, 71, 73, 74, 75, 76, 77, 80, 81, 84, 85, 86, 87, 88, 89, 90, 91, 92, 93, 102, 103, 107, 108, 110, 111, 128, 129, 131], [0.8619, 0.09503, 0.1046, 0.07324, 0.8645, 0.7973, 0.3312, 0.1872, 0.05269, 0.03851, 0.07635, 0.117, 0.08384, 0.05255, 0.0902, 0.001124, 0.05323, 0.007276, 0.9757, 0.9272, 0.9124, 0.9287, 0.8746, 0.8676, 0.9061, 0.8795, 0.8842, 0.1199, 0.02262, 0.0465, 0.893, 0.9274, 0.01537, 0.009359, 0.003986]): _vg.add([_i], _w, 'REPLACE')
_vg = ob_cube.vertex_groups.new(name='Hand.L')
for _i, _w in zip([70, 71, 72, 73, 74, 75, 76, 77, 87, 88, 89, 90, 93, 104, 105, 106, 107, 110, 111, 112, 113, 114, 115, 116, 117, 118, 119, 120, 121, 122, 123, 124, 125, 126, 127, 128, 129, 130, 131], [0.9996, 0.9472, 0.9839, 0.9539, 0.9266, 0.8962, 0.9125, 0.9442, 0.02865, 0.08496, 0.06712, 0.1367, 0.0195, 1.041, 0.9913, 0.9856, 0.9616, 0.008188, 0.06917, 1.001, 1.0, 1.0, 1.0, 1.002, 1.001, 1.002, 1.0, 1.008, 1.002, 0.9985, 0.9967, 1.001, 1.001, 0.9924, 0.9956, 0.9658, 0.969, 0.9748, 0.9718]): _vg.add([_i], _w, 'REPLACE')
_vg = ob_cube.vertex_groups.new(name='Shoulder.R')
for _i, _w in zip([6, 7, 11, 38, 39, 40, 41, 42, 43, 44, 45, 97, 98, 194, 200, 201, 207, 221, 235, 243], [0.2195, 0.05445, 0.06455, 0.06884, 0.05679, 0.05321, 0.02777, 0.3986, 0.6398, 0.3084, 0.1277, 0.003759, 0.06375, 0.005136, 0.09066, 0.0008858, 0.1681, 0.01844, 0.05766, 0.07601]): _vg.add([_i], _w, 'REPLACE')
_vg = ob_cube.vertex_groups.new(name='UpperArm.R')
_vg = ob_cube.vertex_groups.new(name='LowerArm.R')
_vg = ob_cube.vertex_groups.new(name='Hand.R')
_vg = ob_cube.vertex_groups.new(name='UpperLeg.L')
for _i, _w in zip([0, 2, 4, 5, 8, 9, 13, 14, 15, 16, 17, 18, 19, 20, 21, 22, 23, 26, 28, 29, 30, 31, 32, 33, 50, 51, 52, 53, 54, 55, 56, 57, 59, 60, 132, 133, 134, 135, 136, 137, 138, 139, 140, 141, 142, 144, 145, 146, 147, 148, 149, 152, 153, 154, 155, 156, 157, 158, 161, 169, 170, 171, 175, 176, 180, 181, 182, 183, 184, 188, 189, 190], [0.1876, 0.1557, 0.1487, 0.1247, 0.1968, 0.1462, 0.0, 0.02141, 0.0, 6.158e-06, 1.023e-05, 0.0, 0.0001398, 5.528e-07, 0.0, 0.002116, 0.001249, 0.05455, 0.0, 0.01978, 0.1393, 0.155, 0.1393, 0.174, 5.351e-05, 7.196e-05, 4.213e-05, 4.544e-05, 6.03e-05, 4.629e-06, 0.0001987, 3.476e-06, 0.0, 0.0, 0.1003, 0.1247, 0.06054, 0.08875, 0.1355, 0.1363, 0.1299, 0.1152, 0.0631, 0.07742, 0.009968, 0.09358, 0.09582, 0.0901, 0.0763, 0.03543, 0.01787, 0.03688, 0.05022, 0.05148, 0.04862, 0.3266, 0.4496, 0.5977, 0.01339, 0.02632, 0.04922, 0.0649, 0.02011, 0.03367, 0.05236, 0.0402, 0.0002585, 0.06056, 0.05919, 0.05072, 0.001774, 0.0345]): _vg.add([_i], _w, 'REPLACE')
_vg = ob_cube.vertex_groups.new(name='LowerLeg.L')
for _i, _w in zip([0, 2, 4, 5, 8, 9, 30, 31, 32, 33, 132, 133, 134, 135, 136, 137, 138, 139, 140, 141, 142, 143, 144, 145, 146, 147, 148, 149, 150, 151, 152, 153, 154, 155, 156, 157, 158, 159, 160, 161, 162, 163, 164, 165, 166, 167, 168, 169, 170, 171, 172, 174, 175, 176, 178, 179, 180, 181, 182, 183, 184, 185, 186, 188, 189, 190, 192], [0.07877, 0.06717, 0.07323, 0.06263, 0.06192, 0.07788, 0.06082, 0.06044, 0.07985, 0.08051, 0.6384, 0.5933, 0.7832, 0.7263, 0.5442, 0.5305, 0.5417, 0.5877, 0.4185, 0.1717, 0.4922, 0.06996, 0.2298, 0.2758, 0.3258, 0.3813, 0.3377, 0.1444, 0.374, 0.07518, 0.1949, 0.2365, 0.2857, 0.3139, 0.1338, 0.1466, 0.1117, 0.9149, 0.9548, 0.8982, 0.7207, 0.1541, 0.05611, 0.2583, 0.1582, 0.1018, 0.004733, 0.08081, 0.1322, 0.1797, 0.001847, 0.05611, 0.1209, 0.1603, 0.0851, 0.09184, 0.3396, 0.3647, 0.4119, 0.2533, 0.2973, 0.1208, 0.4119, 0.1717, 0.0621, 0.129, 0.0403]): _vg.add([_i], _w, 'REPLACE')
_vg = ob_cube.vertex_groups.new(name='Foot.L')
for _i, _w in zip([32, 132, 133, 134, 135, 136, 137, 138, 139, 140, 141, 142, 143, 144, 145, 146, 147, 148, 149, 150, 151, 152, 153, 154, 155, 159, 161, 162, 163, 164, 165, 166, 167, 168, 169, 170, 171, 172, 173, 174, 175, 176, 177, 178, 179, 180, 181, 182, 183, 184, 185, 186, 187, 188, 189, 190, 191, 192], [0.002684, 0.1951, 0.23, 0.1033, 0.1447, 0.2617, 0.2699, 0.2612, 0.2287, 0.5038, 0.7406, 0.4693, 0.9058, 0.6631, 0.613, 0.5675, 0.5263, 0.6024, 0.8152, 0.593, 0.9095, 0.7527, 0.7022, 0.6491, 0.6215, 0.02747, 0.05478, 0.2701, 0.8428, 0.9389, 0.7232, 0.8278, 0.8856, 0.9603, 0.877, 0.8115, 0.7459, 0.9667, 0.9864, 0.9199, 0.8384, 0.7904, 0.9706, 0.9113, 0.8984, 0.5926, 0.5748, 0.5545, 0.674, 0.6293, 0.8735, 0.5746, 0.9792, 0.7693, 0.909, 0.8225, 0.9793, 0.9504]): _vg.add([_i], _w, 'REPLACE')
_vg = ob_cube.vertex_groups.new(name='UpperLeg.R')
_vg = ob_cube.vertex_groups.new(name='LowerLeg.R')
_vg = ob_cube.vertex_groups.new(name='Foot.R')
_m = ob_cube.modifiers.new('Mirror', 'MIRROR')
_m.use_axis = (False, True, False)
_m = ob_cube.modifiers.new('Armature', 'ARMATURE')
_m.object = ob_armature
ob_armature.location = (-0.0004075, 0.3614, 2.17)
ob_armature.show_in_front = True
ob_armature.lineart.crease_threshold = 0.0

# ---- collection membership
scene.collection.objects.link(ob_cube)
scene.collection.objects.link(ob_armature)

# ---- scene / render settings (as saved in the file)
scene.frame_start = 1; scene.frame_end = 21; scene.frame_set(0)
scene.render.engine = 'BLENDER_EEVEE_NEXT'
scene.cycles.use_denoising = False
scene.cycles.samples = 128
scene.cycles.sampling_pattern = 'TABULATED_SOBOL'
scene.cycles.use_adaptive_sampling = False
scene.cycles.use_light_tree = False
scene.view_settings.view_transform = 'Filmic'
bpy.context.view_layer.update()

# ---- added for rendering (the .blend has no active camera and no usable light): camera, sun
cam_auto = bpy.data.cameras.new('AutoCamera')
cam_auto.lens = 50.0
cam_auto.sensor_width = 36.0
cam_auto.clip_end = 1000.0
ob_auto_camera = bpy.data.objects.new('AutoCamera', cam_auto)
scene.collection.objects.link(ob_auto_camera)
ob_auto_camera.location = (7.28449, -9.02912, 8.76391)
ob_auto_camera.rotation_euler = (1.09748, -7.21219e-08, 0.694738)
scene.camera = ob_auto_camera
light_auto_sun = bpy.data.lights.new('AutoSun', 'SUN')
light_auto_sun.energy = 3.0
light_auto_sun.angle = 0.0523599
ob_auto_sun = bpy.data.objects.new('AutoSun', light_auto_sun)
scene.collection.objects.link(ob_auto_sun)
ob_auto_sun.rotation_euler = (0.872665, 0.174533, 0.523599)
bpy.context.view_layer.update()
